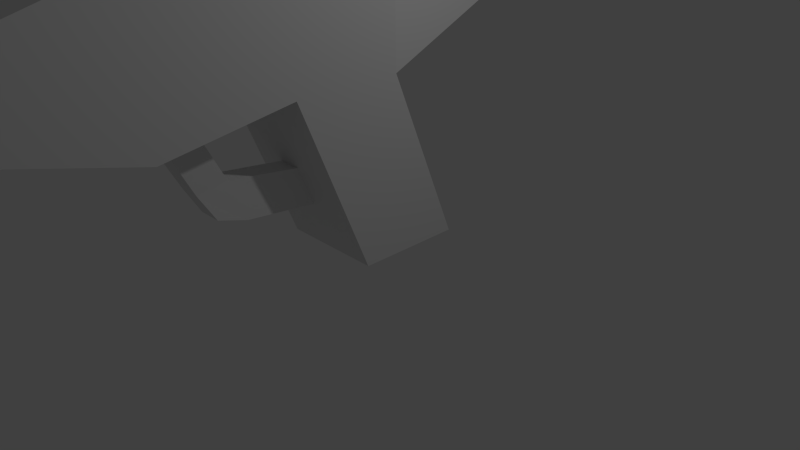 # Source: Alien_Pistol.blend  (saved by Blender 2.76.0; exported with 4.5.12 LTS)
import bpy
from mathutils import Matrix  # noqa: F401  (used for matrix-valued properties, if any)

bpy.ops.wm.read_factory_settings(use_empty=True)
scene = bpy.context.scene
scene.name = 'Scene'

# ---- collections
col_collection_1 = bpy.data.collections.new('Collection 1'); scene.collection.children.link(col_collection_1)

# ---- materials (node trees are filled in below, after node groups)
mat_material = bpy.data.materials.new('Material')
mat_material.alpha_threshold = 0.0
mat_material.use_transparent_shadow = False
mat_material.roughness = 0.5
mat_material.line_color = (0.0, 0.0, 0.0, 1.0)

# ---- material node trees

# ---- world
world_world = bpy.data.worlds.new('World'); scene.world = world_world
world_world.color = (0.05088, 0.05088, 0.05088)
world_world.use_sun_shadow = False
world_world.sun_shadow_jitter_overblur = 0.0
world_world.cycles.sampling_method = 'MANUAL'
world_world.cycles.sample_map_resolution = 256

# ---- cameras
cam_camera = bpy.data.cameras.new('Camera')
cam_camera.clip_end = 100.0
cam_camera.lens = 35.0
cam_camera.sensor_width = 32.0
cam_camera.sensor_height = 18.0
cam_camera.ortho_scale = 7.314
cam_camera.dof.focus_distance = 0.0
cam_camera.dof.aperture_fstop = 128.0

# ---- lights
light_lamp = bpy.data.lights.new('Lamp', 'POINT')
light_lamp.transmission_factor = 0.0
light_lamp.cutoff_distance = 30.0
light_lamp.energy = 100.0
light_lamp.shadow_buffer_clip_start = 1.001
light_lamp.shadow_soft_size = 0.1
light_lamp.shadow_maximum_resolution = 0.006
light_lamp.use_absolute_resolution = True
light_lamp.cycles.use_multiple_importance_sampling = False

# ---- meshes
me_cube = bpy.data.meshes.new('Cube')
me_cube.from_pydata([(1.0, 1.0, -1.0), (1.0, -1.0, -1.0), (-1.0, -1.0, -1.0), (-1.0, 1.0, -1.0), (1.0, -0.2839, 2.265), (1.0, -2.284, 2.265), (-1.0, -2.284, 2.265), (-1.0, -0.2839, 2.265), (1.0, -0.2839, 4.224), (1.0, -2.284, 4.224), (-1.0, -0.2839, 4.224), (-1.0, -2.284, 4.224), (0.5399, 2.471, 3.128), (-0.5399, 2.471, 3.128), (0.5399, 2.471, 4.186), (-0.5399, 2.471, 4.186), (1.0, -4.627, 1.914), (-1.0, -4.627, 1.914), (1.0, -4.627, 4.575), (-1.0, -4.627, 4.575), (1.0, -6.91, 2.55), (-1.0, -6.91, 2.55), (1.0, -6.91, 3.939), (-1.0, -6.91, 3.939), (0.3468, -0.6363, 4.224), (0.3468, -1.932, 4.224), (-0.3468, -0.6363, 4.224), (-0.3468, -1.932, 4.224), (0.3468, 0.3034, 5.139), (0.3468, -0.9918, 5.139), (-0.3468, 0.3034, 5.139), (-0.3468, -0.9918, 5.139), (0.2074, -7.99, 3.1), (-0.2074, -7.99, 3.1), (0.2074, -7.99, 3.389), (-0.2074, -7.99, 3.389), (0.2299, -3.643, 2.079), (-0.2299, -3.643, 2.079), (0.2299, -4.184, 1.944), (-0.2299, -4.184, 1.944), (0.197, -3.1, 1.007), (-0.197, -3.1, 1.007), (0.197, -3.661, 0.9144), (-0.197, -3.661, 0.9144), (0.2243, -1.498, 0.09417), (-0.2243, -1.498, 0.09417), (0.2243, -1.786, 0.831), (-0.2243, -1.786, 0.831), (0.2243, -3.365, 0.4167), (-0.2243, -3.365, 0.4167), (0.2243, -2.828, 0.2427), (0.4068, 2.471, 3.259), (-0.2243, -2.828, 0.2427), (-0.4068, 2.471, 3.259), (0.4068, 2.471, 4.055), (-0.4068, 2.471, 4.055), (0.2062, 3.464, 3.859), (0.2062, 3.464, 3.455), (-0.2062, 3.464, 3.455), (-0.2062, 3.464, 3.859)], [], [(0, 1, 2, 3), (10, 8, 14, 15), (0, 4, 5, 1), (5, 6, 47, 46), (2, 6, 7, 3), (4, 0, 3, 7), (8, 10, 26, 24), (5, 9, 18, 16), (7, 6, 11, 10), (5, 4, 8, 9), (15, 14, 54, 55), (4, 7, 13, 12), (8, 4, 12, 14), (7, 10, 15, 13), (18, 19, 23, 22), (9, 11, 19, 18), (5, 16, 38, 36), (11, 6, 17, 19), (22, 23, 35, 34), (16, 18, 22, 20), (19, 17, 21, 23), (17, 16, 20, 21), (24, 26, 30, 28), (11, 9, 25, 27), (10, 11, 27, 26), (9, 8, 24, 25), (28, 30, 31, 29), (27, 25, 29, 31), (26, 27, 31, 30), (25, 24, 28, 29), (33, 32, 34, 35), (20, 22, 34, 32), (23, 21, 33, 35), (21, 20, 32, 33), (38, 39, 43, 42), (6, 5, 36, 37), (17, 6, 37, 39), (16, 17, 39, 38), (41, 40, 42, 43), (36, 38, 42, 40), (39, 37, 41, 43), (37, 36, 40, 41), (6, 2, 45, 47), (2, 1, 44, 45), (1, 5, 46, 44), (48, 42, 43, 49), (12, 13, 53, 51), (14, 12, 51, 54), (52, 50, 48, 49), (46, 47, 41, 40), (45, 44, 50, 52), (41, 52, 49, 43), (47, 45, 52, 41), (13, 15, 55, 53), (50, 40, 42, 48), (44, 46, 40, 50), (55, 54, 56, 59), (57, 58, 59, 56), (53, 55, 59, 58), (51, 53, 58, 57), (54, 51, 57, 56)])
me_cube.materials.append(mat_material)
me_cube.use_remesh_preserve_volume = False
me_cube.use_remesh_preserve_attributes = False
me_cube.use_mirror_vertex_groups = False
me_cube.update()

# ---- objects
ob_cube = bpy.data.objects.new('Cube', me_cube)
ob_lamp = bpy.data.objects.new('Lamp', light_lamp)
ob_camera = bpy.data.objects.new('Camera', cam_camera)

# ---- transforms, parenting, visibility, modifiers, constraints
ob_cube.location = (0.0, 0.0, 1.036)
ob_cube.scale = (0.6786, 0.6786, 0.6786)
ob_cube.lock_rotations_4d = False
ob_cube.empty_display_type = 'ARROWS'
ob_cube.lineart.crease_threshold = 0.0
ob_lamp.location = (4.076, 1.005, 5.904)
ob_lamp.rotation_euler = (0.6503, 0.05522, 1.866)
ob_lamp.lock_rotations_4d = False
ob_lamp.empty_display_type = 'ARROWS'
ob_lamp.color = (0.0, 0.0, 0.0, 0.0)
ob_lamp.lineart.crease_threshold = 0.0
ob_camera.location = (7.481, -6.508, 5.344)
ob_camera.rotation_euler = (1.109, 0.01082, 0.8149)
ob_camera.lock_rotations_4d = False
ob_camera.empty_display_type = 'ARROWS'
ob_camera.color = (0.0, 0.0, 0.0, 0.0)
ob_camera.display_type = 'WIRE'
ob_camera.lineart.crease_threshold = 0.0

# ---- collection membership
col_collection_1.objects.link(ob_cube)
col_collection_1.objects.link(ob_lamp)
col_collection_1.objects.link(ob_camera)

# ---- scene / render settings (as saved in the file)
scene.camera = ob_camera
scene.frame_start = 1; scene.frame_end = 250; scene.frame_set(1)
scene.render.engine = 'BLENDER_EEVEE_NEXT'
scene.render.resolution_percentage = 50
scene.render.dither_intensity = 0.0
scene.cycles.use_denoising = False
scene.cycles.samples = 10
scene.cycles.sampling_pattern = 'TABULATED_SOBOL'
scene.cycles.light_sampling_threshold = 0.0
scene.cycles.use_adaptive_sampling = False
scene.cycles.use_light_tree = False
scene.cycles.blur_glossy = 0.0
scene.cycles.pixel_filter_type = 'GAUSSIAN'
scene.cycles.sample_clamp_indirect = 0.0
scene.view_settings.view_transform = 'Standard'
bpy.context.view_layer.update()
